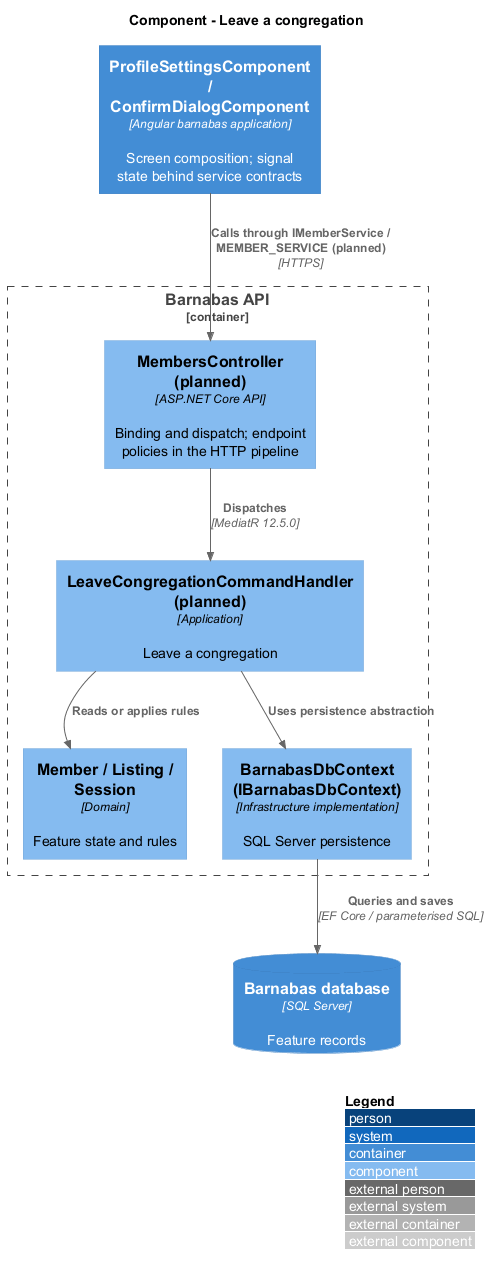

The diagram above was rendered by PlantUML. Its source (embedded in the PNG):
@startuml
!include <C4/C4_Component>
LAYOUT_WITH_LEGEND()
title Component - Leave a congregation
Container(web, "ProfileSettingsComponent / ConfirmDialogComponent", "Angular barnabas application", "Screen composition; signal state behind service contracts")
Container_Boundary(api, "Barnabas API") {
  Component(ctrl, "MembersController (planned)", "ASP.NET Core API", "Binding and dispatch; endpoint policies in the HTTP pipeline")
  Component(handler, "LeaveCongregationCommandHandler (planned)", "Application", "Leave a congregation")
  Component(entity, "Member / Listing / Session", "Domain", "Feature state and rules")
  Component(store, "BarnabasDbContext (IBarnabasDbContext)", "Infrastructure implementation", "SQL Server persistence")
}
ContainerDb(db, "Barnabas database", "SQL Server", "Feature records")
Rel(web, ctrl, "Calls through IMemberService / MEMBER_SERVICE (planned)", "HTTPS")
Rel(ctrl, handler, "Dispatches", "MediatR 12.5.0")
Rel(handler, entity, "Reads or applies rules")
Rel(handler, store, "Uses persistence abstraction")
Rel(store, db, "Queries and saves", "EF Core / parameterised SQL")
@enduml